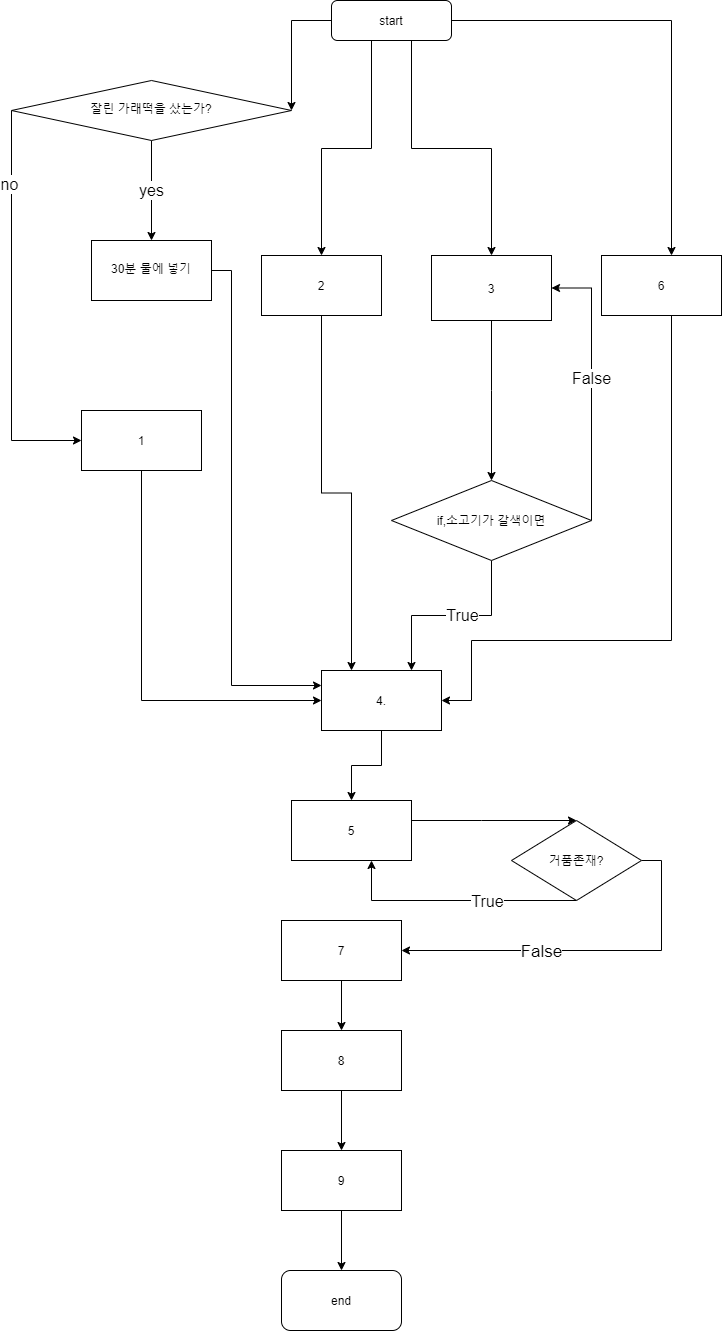

The diagram above was exported from draw.io. Its source (the exported page's mxGraphModel, read from the mxfile embedded in the PNG):
<mxGraphModel dx="1865" dy="548" grid="1" gridSize="10" guides="1" tooltips="1" connect="1" arrows="1" fold="1" page="1" pageScale="1" pageWidth="827" pageHeight="1169" math="0" shadow="0">
  <root>
    <mxCell id="WIyWlLk6GJQsqaUBKTNV-0" />
    <mxCell id="WIyWlLk6GJQsqaUBKTNV-1" parent="WIyWlLk6GJQsqaUBKTNV-0" />
    <mxCell id="LRKhXHxNoZy5zr5letZ_-7" value="" style="edgeStyle=orthogonalEdgeStyle;rounded=0;orthogonalLoop=1;jettySize=auto;html=1;entryX=0.5;entryY=0;entryDx=0;entryDy=0;" parent="WIyWlLk6GJQsqaUBKTNV-1" source="WIyWlLk6GJQsqaUBKTNV-3" target="LRKhXHxNoZy5zr5letZ_-8" edge="1">
      <mxGeometry relative="1" as="geometry">
        <mxPoint x="220" y="200" as="targetPoint" />
        <Array as="points">
          <mxPoint x="360" y="228" />
          <mxPoint x="310" y="228" />
        </Array>
      </mxGeometry>
    </mxCell>
    <mxCell id="LRKhXHxNoZy5zr5letZ_-10" value="" style="edgeStyle=orthogonalEdgeStyle;rounded=0;orthogonalLoop=1;jettySize=auto;html=1;" parent="WIyWlLk6GJQsqaUBKTNV-1" source="WIyWlLk6GJQsqaUBKTNV-3" target="LRKhXHxNoZy5zr5letZ_-11" edge="1">
      <mxGeometry relative="1" as="geometry">
        <mxPoint x="360" y="100" as="targetPoint" />
        <Array as="points">
          <mxPoint x="660" y="100" />
        </Array>
      </mxGeometry>
    </mxCell>
    <mxCell id="MdTVFD7UX-L6qNfe-t-T-1" value="" style="edgeStyle=orthogonalEdgeStyle;rounded=0;orthogonalLoop=1;jettySize=auto;html=1;exitX=0.82;exitY=0.975;exitDx=0;exitDy=0;exitPerimeter=0;entryX=0.5;entryY=0;entryDx=0;entryDy=0;" edge="1" parent="WIyWlLk6GJQsqaUBKTNV-1" source="WIyWlLk6GJQsqaUBKTNV-3" target="LRKhXHxNoZy5zr5letZ_-12">
      <mxGeometry relative="1" as="geometry">
        <mxPoint x="430" y="340" as="targetPoint" />
        <Array as="points">
          <mxPoint x="400" y="119" />
          <mxPoint x="400" y="228" />
          <mxPoint x="480" y="228" />
        </Array>
      </mxGeometry>
    </mxCell>
    <mxCell id="MdTVFD7UX-L6qNfe-t-T-8" value="" style="edgeStyle=orthogonalEdgeStyle;rounded=0;orthogonalLoop=1;jettySize=auto;html=1;exitX=0;exitY=0.5;exitDx=0;exitDy=0;" edge="1" parent="WIyWlLk6GJQsqaUBKTNV-1" source="WIyWlLk6GJQsqaUBKTNV-3" target="MdTVFD7UX-L6qNfe-t-T-6">
      <mxGeometry relative="1" as="geometry">
        <mxPoint x="240" y="100" as="targetPoint" />
        <Array as="points">
          <mxPoint x="280" y="100" />
        </Array>
      </mxGeometry>
    </mxCell>
    <mxCell id="WIyWlLk6GJQsqaUBKTNV-3" value="start" style="rounded=1;whiteSpace=wrap;html=1;fontSize=12;glass=0;strokeWidth=1;shadow=0;" parent="WIyWlLk6GJQsqaUBKTNV-1" vertex="1">
      <mxGeometry x="320" y="80" width="120" height="40" as="geometry" />
    </mxCell>
    <mxCell id="MdTVFD7UX-L6qNfe-t-T-35" value="" style="edgeStyle=orthogonalEdgeStyle;rounded=0;orthogonalLoop=1;jettySize=auto;html=1;fontSize=16;" edge="1" parent="WIyWlLk6GJQsqaUBKTNV-1" source="LRKhXHxNoZy5zr5letZ_-2" target="LRKhXHxNoZy5zr5letZ_-22">
      <mxGeometry relative="1" as="geometry">
        <mxPoint x="100" y="480" as="targetPoint" />
        <Array as="points">
          <mxPoint x="130" y="780" />
        </Array>
      </mxGeometry>
    </mxCell>
    <mxCell id="LRKhXHxNoZy5zr5letZ_-2" value="1" style="rounded=0;whiteSpace=wrap;html=1;" parent="WIyWlLk6GJQsqaUBKTNV-1" vertex="1">
      <mxGeometry x="70" y="490" width="120" height="60" as="geometry" />
    </mxCell>
    <mxCell id="MdTVFD7UX-L6qNfe-t-T-5" value="" style="edgeStyle=orthogonalEdgeStyle;rounded=0;orthogonalLoop=1;jettySize=auto;html=1;entryX=0.25;entryY=0;entryDx=0;entryDy=0;" edge="1" parent="WIyWlLk6GJQsqaUBKTNV-1" source="LRKhXHxNoZy5zr5letZ_-8" target="LRKhXHxNoZy5zr5letZ_-22">
      <mxGeometry relative="1" as="geometry">
        <mxPoint x="330" y="730" as="targetPoint" />
      </mxGeometry>
    </mxCell>
    <mxCell id="LRKhXHxNoZy5zr5letZ_-8" value="2" style="rounded=0;whiteSpace=wrap;html=1;" parent="WIyWlLk6GJQsqaUBKTNV-1" vertex="1">
      <mxGeometry x="250" y="335" width="120" height="60" as="geometry" />
    </mxCell>
    <mxCell id="MdTVFD7UX-L6qNfe-t-T-3" value="" style="edgeStyle=orthogonalEdgeStyle;rounded=0;orthogonalLoop=1;jettySize=auto;html=1;" edge="1" parent="WIyWlLk6GJQsqaUBKTNV-1" source="LRKhXHxNoZy5zr5letZ_-11" target="LRKhXHxNoZy5zr5letZ_-22">
      <mxGeometry relative="1" as="geometry">
        <mxPoint x="660" y="480" as="targetPoint" />
        <Array as="points">
          <mxPoint x="660" y="720" />
          <mxPoint x="460" y="720" />
          <mxPoint x="460" y="780" />
        </Array>
      </mxGeometry>
    </mxCell>
    <mxCell id="LRKhXHxNoZy5zr5letZ_-11" value="6" style="rounded=0;whiteSpace=wrap;html=1;" parent="WIyWlLk6GJQsqaUBKTNV-1" vertex="1">
      <mxGeometry x="590" y="335" width="120" height="60" as="geometry" />
    </mxCell>
    <mxCell id="LRKhXHxNoZy5zr5letZ_-21" value="" style="edgeStyle=orthogonalEdgeStyle;rounded=0;orthogonalLoop=1;jettySize=auto;html=1;entryX=0.5;entryY=0;entryDx=0;entryDy=0;" parent="WIyWlLk6GJQsqaUBKTNV-1" source="LRKhXHxNoZy5zr5letZ_-12" target="LRKhXHxNoZy5zr5letZ_-20" edge="1">
      <mxGeometry relative="1" as="geometry">
        <Array as="points">
          <mxPoint x="480" y="470" />
          <mxPoint x="480" y="470" />
        </Array>
      </mxGeometry>
    </mxCell>
    <mxCell id="LRKhXHxNoZy5zr5letZ_-12" value="3" style="whiteSpace=wrap;html=1;rounded=0;" parent="WIyWlLk6GJQsqaUBKTNV-1" vertex="1">
      <mxGeometry x="420" y="335" width="120" height="65" as="geometry" />
    </mxCell>
    <mxCell id="LRKhXHxNoZy5zr5letZ_-23" value="" style="edgeStyle=orthogonalEdgeStyle;rounded=0;orthogonalLoop=1;jettySize=auto;html=1;entryX=0.75;entryY=0;entryDx=0;entryDy=0;" parent="WIyWlLk6GJQsqaUBKTNV-1" source="LRKhXHxNoZy5zr5letZ_-20" target="LRKhXHxNoZy5zr5letZ_-22" edge="1">
      <mxGeometry relative="1" as="geometry" />
    </mxCell>
    <mxCell id="MdTVFD7UX-L6qNfe-t-T-20" value="True" style="edgeLabel;html=1;align=center;verticalAlign=middle;resizable=0;points=[];fontSize=16;" vertex="1" connectable="0" parent="LRKhXHxNoZy5zr5letZ_-23">
      <mxGeometry x="-0.105" y="-1" relative="1" as="geometry">
        <mxPoint as="offset" />
      </mxGeometry>
    </mxCell>
    <mxCell id="MdTVFD7UX-L6qNfe-t-T-15" value="False" style="edgeStyle=orthogonalEdgeStyle;rounded=0;orthogonalLoop=1;jettySize=auto;html=1;fontSize=16;entryX=1;entryY=0.5;entryDx=0;entryDy=0;exitX=1;exitY=0.5;exitDx=0;exitDy=0;" edge="1" parent="WIyWlLk6GJQsqaUBKTNV-1" source="LRKhXHxNoZy5zr5letZ_-20" target="LRKhXHxNoZy5zr5letZ_-12">
      <mxGeometry x="0.045" relative="1" as="geometry">
        <mxPoint x="480" y="520" as="sourcePoint" />
        <mxPoint x="780" y="480" as="targetPoint" />
        <Array as="points">
          <mxPoint x="580" y="368" />
        </Array>
        <mxPoint as="offset" />
      </mxGeometry>
    </mxCell>
    <mxCell id="LRKhXHxNoZy5zr5letZ_-20" value="if,소고기가 갈색이면" style="rhombus;whiteSpace=wrap;html=1;rounded=0;" parent="WIyWlLk6GJQsqaUBKTNV-1" vertex="1">
      <mxGeometry x="380" y="560" width="200" height="80" as="geometry" />
    </mxCell>
    <mxCell id="LRKhXHxNoZy5zr5letZ_-25" value="" style="edgeStyle=orthogonalEdgeStyle;rounded=0;orthogonalLoop=1;jettySize=auto;html=1;" parent="WIyWlLk6GJQsqaUBKTNV-1" source="LRKhXHxNoZy5zr5letZ_-22" target="LRKhXHxNoZy5zr5letZ_-24" edge="1">
      <mxGeometry relative="1" as="geometry" />
    </mxCell>
    <mxCell id="LRKhXHxNoZy5zr5letZ_-22" value="4." style="whiteSpace=wrap;html=1;rounded=0;" parent="WIyWlLk6GJQsqaUBKTNV-1" vertex="1">
      <mxGeometry x="310" y="750" width="120" height="60" as="geometry" />
    </mxCell>
    <mxCell id="LRKhXHxNoZy5zr5letZ_-27" value="" style="edgeStyle=orthogonalEdgeStyle;rounded=0;orthogonalLoop=1;jettySize=auto;html=1;" parent="WIyWlLk6GJQsqaUBKTNV-1" source="LRKhXHxNoZy5zr5letZ_-24" target="LRKhXHxNoZy5zr5letZ_-26" edge="1">
      <mxGeometry relative="1" as="geometry">
        <Array as="points">
          <mxPoint x="470" y="900" />
          <mxPoint x="470" y="900" />
        </Array>
      </mxGeometry>
    </mxCell>
    <mxCell id="LRKhXHxNoZy5zr5letZ_-24" value="5" style="whiteSpace=wrap;html=1;rounded=0;" parent="WIyWlLk6GJQsqaUBKTNV-1" vertex="1">
      <mxGeometry x="280" y="880" width="120" height="60" as="geometry" />
    </mxCell>
    <mxCell id="LRKhXHxNoZy5zr5letZ_-31" value="" style="edgeStyle=orthogonalEdgeStyle;rounded=0;orthogonalLoop=1;jettySize=auto;html=1;" parent="WIyWlLk6GJQsqaUBKTNV-1" source="LRKhXHxNoZy5zr5letZ_-26" target="LRKhXHxNoZy5zr5letZ_-24" edge="1">
      <mxGeometry relative="1" as="geometry">
        <mxPoint x="360" y="950" as="targetPoint" />
        <Array as="points">
          <mxPoint x="360" y="980" />
        </Array>
      </mxGeometry>
    </mxCell>
    <mxCell id="MdTVFD7UX-L6qNfe-t-T-10" value="True" style="edgeLabel;html=1;align=center;verticalAlign=middle;resizable=0;points=[];fontSize=16;" vertex="1" connectable="0" parent="LRKhXHxNoZy5zr5letZ_-31">
      <mxGeometry x="-0.6779" y="-1" relative="1" as="geometry">
        <mxPoint x="-50.23" y="1" as="offset" />
      </mxGeometry>
    </mxCell>
    <mxCell id="MdTVFD7UX-L6qNfe-t-T-12" value="" style="edgeStyle=orthogonalEdgeStyle;rounded=0;orthogonalLoop=1;jettySize=auto;html=1;entryX=1;entryY=0.5;entryDx=0;entryDy=0;" edge="1" parent="WIyWlLk6GJQsqaUBKTNV-1" source="LRKhXHxNoZy5zr5letZ_-26" target="LRKhXHxNoZy5zr5letZ_-28">
      <mxGeometry relative="1" as="geometry">
        <mxPoint x="715" y="710" as="targetPoint" />
        <Array as="points">
          <mxPoint x="650" y="940" />
          <mxPoint x="650" y="1030" />
        </Array>
      </mxGeometry>
    </mxCell>
    <mxCell id="MdTVFD7UX-L6qNfe-t-T-13" value="False" style="edgeLabel;html=1;align=center;verticalAlign=middle;resizable=0;points=[];fontSize=17;" vertex="1" connectable="0" parent="MdTVFD7UX-L6qNfe-t-T-12">
      <mxGeometry x="0.4141" y="3" relative="1" as="geometry">
        <mxPoint x="31" y="-3" as="offset" />
      </mxGeometry>
    </mxCell>
    <mxCell id="LRKhXHxNoZy5zr5letZ_-26" value="거품존재?" style="rhombus;whiteSpace=wrap;html=1;rounded=0;" parent="WIyWlLk6GJQsqaUBKTNV-1" vertex="1">
      <mxGeometry x="500" y="900" width="130" height="80" as="geometry" />
    </mxCell>
    <mxCell id="LRKhXHxNoZy5zr5letZ_-34" value="" style="edgeStyle=orthogonalEdgeStyle;rounded=0;orthogonalLoop=1;jettySize=auto;html=1;" parent="WIyWlLk6GJQsqaUBKTNV-1" source="LRKhXHxNoZy5zr5letZ_-28" target="LRKhXHxNoZy5zr5letZ_-33" edge="1">
      <mxGeometry relative="1" as="geometry" />
    </mxCell>
    <mxCell id="LRKhXHxNoZy5zr5letZ_-28" value="7" style="whiteSpace=wrap;html=1;rounded=0;" parent="WIyWlLk6GJQsqaUBKTNV-1" vertex="1">
      <mxGeometry x="270" y="1000" width="120" height="60" as="geometry" />
    </mxCell>
    <mxCell id="LRKhXHxNoZy5zr5letZ_-36" value="" style="edgeStyle=orthogonalEdgeStyle;rounded=0;orthogonalLoop=1;jettySize=auto;html=1;" parent="WIyWlLk6GJQsqaUBKTNV-1" source="LRKhXHxNoZy5zr5letZ_-33" target="LRKhXHxNoZy5zr5letZ_-35" edge="1">
      <mxGeometry relative="1" as="geometry" />
    </mxCell>
    <mxCell id="LRKhXHxNoZy5zr5letZ_-33" value="8" style="whiteSpace=wrap;html=1;rounded=0;" parent="WIyWlLk6GJQsqaUBKTNV-1" vertex="1">
      <mxGeometry x="270" y="1110" width="120" height="60" as="geometry" />
    </mxCell>
    <mxCell id="LRKhXHxNoZy5zr5letZ_-38" value="" style="edgeStyle=orthogonalEdgeStyle;rounded=0;orthogonalLoop=1;jettySize=auto;html=1;entryX=0.5;entryY=0;entryDx=0;entryDy=0;" parent="WIyWlLk6GJQsqaUBKTNV-1" source="LRKhXHxNoZy5zr5letZ_-35" target="LRKhXHxNoZy5zr5letZ_-39" edge="1">
      <mxGeometry relative="1" as="geometry">
        <mxPoint x="330" y="1550" as="targetPoint" />
      </mxGeometry>
    </mxCell>
    <mxCell id="LRKhXHxNoZy5zr5letZ_-35" value="9" style="whiteSpace=wrap;html=1;rounded=0;" parent="WIyWlLk6GJQsqaUBKTNV-1" vertex="1">
      <mxGeometry x="270" y="1230" width="120" height="60" as="geometry" />
    </mxCell>
    <mxCell id="LRKhXHxNoZy5zr5letZ_-39" value="end" style="rounded=1;whiteSpace=wrap;html=1;" parent="WIyWlLk6GJQsqaUBKTNV-1" vertex="1">
      <mxGeometry x="270" y="1350" width="120" height="60" as="geometry" />
    </mxCell>
    <mxCell id="MdTVFD7UX-L6qNfe-t-T-38" value="yes" style="edgeStyle=orthogonalEdgeStyle;rounded=0;orthogonalLoop=1;jettySize=auto;html=1;fontSize=16;entryX=0.5;entryY=0;entryDx=0;entryDy=0;exitX=0.5;exitY=1;exitDx=0;exitDy=0;" edge="1" parent="WIyWlLk6GJQsqaUBKTNV-1" source="MdTVFD7UX-L6qNfe-t-T-6" target="MdTVFD7UX-L6qNfe-t-T-37">
      <mxGeometry relative="1" as="geometry">
        <mxPoint x="90" y="230" as="sourcePoint" />
        <Array as="points">
          <mxPoint x="140" y="320" />
        </Array>
      </mxGeometry>
    </mxCell>
    <mxCell id="MdTVFD7UX-L6qNfe-t-T-42" value="" style="edgeStyle=orthogonalEdgeStyle;rounded=0;orthogonalLoop=1;jettySize=auto;html=1;fontSize=16;" edge="1" parent="WIyWlLk6GJQsqaUBKTNV-1" source="MdTVFD7UX-L6qNfe-t-T-6" target="LRKhXHxNoZy5zr5letZ_-2">
      <mxGeometry relative="1" as="geometry">
        <mxPoint x="-10" y="380" as="targetPoint" />
        <Array as="points">
          <mxPoint y="520" />
        </Array>
      </mxGeometry>
    </mxCell>
    <mxCell id="MdTVFD7UX-L6qNfe-t-T-43" value="no" style="edgeLabel;html=1;align=center;verticalAlign=middle;resizable=0;points=[];fontSize=16;" vertex="1" connectable="0" parent="MdTVFD7UX-L6qNfe-t-T-42">
      <mxGeometry x="-0.6333" y="-3" relative="1" as="geometry">
        <mxPoint as="offset" />
      </mxGeometry>
    </mxCell>
    <mxCell id="MdTVFD7UX-L6qNfe-t-T-6" value="잘린 가래떡을 샀는가?" style="rhombus;whiteSpace=wrap;html=1;shadow=0;fontFamily=Helvetica;fontSize=12;align=center;strokeWidth=1;spacing=6;spacingTop=-4;" vertex="1" parent="WIyWlLk6GJQsqaUBKTNV-1">
      <mxGeometry y="160" width="280" height="60" as="geometry" />
    </mxCell>
    <mxCell id="MdTVFD7UX-L6qNfe-t-T-44" value="" style="edgeStyle=orthogonalEdgeStyle;rounded=0;orthogonalLoop=1;jettySize=auto;html=1;fontSize=16;entryX=0;entryY=0.25;entryDx=0;entryDy=0;" edge="1" parent="WIyWlLk6GJQsqaUBKTNV-1" source="MdTVFD7UX-L6qNfe-t-T-37" target="LRKhXHxNoZy5zr5letZ_-22">
      <mxGeometry relative="1" as="geometry">
        <Array as="points">
          <mxPoint x="220" y="350" />
          <mxPoint x="220" y="765" />
        </Array>
      </mxGeometry>
    </mxCell>
    <mxCell id="MdTVFD7UX-L6qNfe-t-T-37" value="30분 물에 넣기" style="whiteSpace=wrap;html=1;shadow=0;strokeWidth=1;spacing=6;spacingTop=-4;" vertex="1" parent="WIyWlLk6GJQsqaUBKTNV-1">
      <mxGeometry x="80" y="320" width="120" height="60" as="geometry" />
    </mxCell>
  </root>
</mxGraphModel>